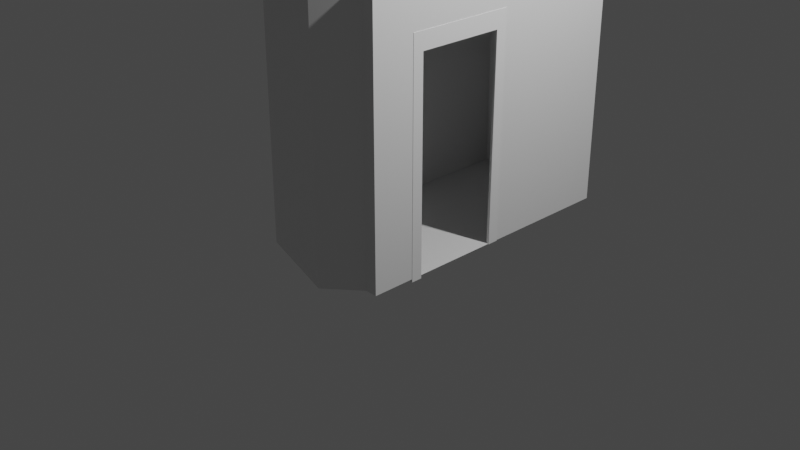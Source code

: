 # Source: closet.blend  (saved by Blender 3.0.42; exported with 4.5.12 LTS)
import bpy
from mathutils import Matrix  # noqa: F401  (used for matrix-valued properties, if any)

bpy.ops.wm.read_factory_settings(use_empty=True)
scene = bpy.context.scene
scene.name = 'Scene'

# ---- collections
col_collection = bpy.data.collections.new('Collection'); scene.collection.children.link(col_collection)

# ---- materials (node trees are filled in below, after node groups)
mat_material = bpy.data.materials.new('Material')
mat_material.alpha_threshold = 0.0
mat_material.use_transparent_shadow = False
mat_material.line_color = (0.0, 0.0, 0.0, 1.0)

# ---- material node trees
mat_material.use_nodes = True; mat_material.node_tree.nodes.clear()
_N = mat_material.node_tree.nodes; _L = mat_material.node_tree.links
n0 = _N.new('ShaderNodeOutputMaterial'); n0.name = 'Material Output'; n0.location = (300, 300)
n1 = _N.new('ShaderNodeBsdfPrincipled'); n1.name = 'Principled BSDF'; n1.location = (10, 300)
n1.distribution = 'GGX'
n1.subsurface_method = 'RANDOM_WALK_SKIN'
n1.inputs[2].default_value = 0.4
n1.inputs[3].default_value = 1.45
n1.inputs[27].default_value = (0.0, 0.0, 0.0, 1.0)
n1.inputs[28].default_value = 1.0
_L.new(n1.outputs[0], n0.inputs[0])
n0.is_active_output = True

# ---- world
world_world = bpy.data.worlds.new('World'); scene.world = world_world
world_world.use_nodes = True; world_world.node_tree.nodes.clear()
_N = world_world.node_tree.nodes; _L = world_world.node_tree.links
n0 = _N.new('ShaderNodeOutputWorld'); n0.name = 'World Output'; n0.location = (300, 300)
n1 = _N.new('ShaderNodeBackground'); n1.name = 'Background'; n1.location = (10, 300)
n1.inputs[0].default_value = (0.05088, 0.05088, 0.05088, 1.0)
_L.new(n1.outputs[0], n0.inputs[0])
n0.is_active_output = True
world_world.color = (0.05088, 0.05088, 0.05088)
world_world.use_sun_shadow = False
world_world.sun_shadow_jitter_overblur = 0.0

# ---- cameras
cam_camera = bpy.data.cameras.new('Camera')
cam_camera.clip_end = 100.0
cam_camera.ortho_scale = 7.314

# ---- lights
light_light = bpy.data.lights.new('Light', 'POINT')
light_light.transmission_factor = 0.0
light_light.energy = 1000.0
light_light.shadow_soft_size = 0.1
light_light.shadow_maximum_resolution = 0.006
light_light.use_absolute_resolution = True

# ---- meshes
me_cube = bpy.data.meshes.new('Cube')
me_cube.from_pydata([(1.0, 1.766, 1.284), (1.0, 1.766, -1.0), (1.0, -1.226, 1.796), (1.0, -1.226, -1.0), (-0.4335, 1.766, 1.284), (-0.4335, 1.766, -1.0), (-0.4335, -1.226, 1.796), (-0.4335, -1.226, -1.0), (-0.4335, -0.6376, -1.0), (1.0, -0.6494, 1.796), (-0.4335, -0.6494, 1.796), (1.0, -0.6676, -1.0), (-0.4335, 0.2456, 1.796), (1.0, 0.2456, -1.0), (-0.4335, 0.2456, -1.0), (1.0, 0.2456, 1.796), (0.8701, 1.766, -1.0), (0.8726, -1.226, 1.796), (0.8726, -1.226, -1.0), (0.8701, 1.766, 1.284), (0.715, -0.6494, 1.796), (0.715, 0.2456, 1.796), (0.004415, 1.766, -1.0), (0.5465, -1.508, 1.796), (0.5465, -1.508, -1.0), (0.004415, 1.766, 1.284), (0.1125, -0.6494, 1.796), (0.1125, 0.2456, 1.796), (1.0, 1.766, 1.133), (-0.4335, -1.226, 1.133), (1.0, -1.226, 1.133), (-0.4335, 1.766, 1.133), (1.0, -0.6676, 1.133), (1.0, 0.2456, 1.133), (0.8701, 1.766, 1.133), (0.8726, -1.226, 1.133), (0.004415, 1.766, 1.133), (0.5465, -1.508, 1.133)], [(12, 14), (8, 10), (7, 18)], [(26, 10, 6, 23), (37, 23, 6, 29), (32, 9, 2, 30), (34, 19, 0, 28), (33, 15, 9, 32), (27, 12, 10, 26), (25, 4, 12, 27), (22, 16, 1, 13, 11, 3, 18, 24, 7, 8, 14, 5), (28, 0, 15, 33), (0, 19, 21, 15), (15, 21, 20, 9), (36, 25, 19, 34), (30, 2, 17, 35), (9, 20, 17, 2), (31, 4, 25, 36), (19, 25, 27, 21), (21, 27, 26, 20), (35, 17, 23, 37), (20, 26, 23, 17), (18, 35, 37, 24), (5, 31, 36, 22), (3, 30, 35, 18), (1, 28, 33, 13), (16, 34, 28, 1), (11, 32, 30, 3), (10, 12, 4, 31, 5, 14, 8, 7, 29, 6), (24, 37, 29, 7)])
_uv = me_cube.uv_layers.new(name='UVMap')
_uv.uv.foreach_set('vector', [0.7359, 0.685, 0.875, 0.685, 0.875, 0.75, 0.7359, 0.75, 0.5892, 0.8609, 0.625, 0.8609, 0.625, 1.0, 0.5892, 1.0, 0.5892, 0.685, 0.625, 0.685, 0.625, 0.75, 0.5892, 0.75, 0.5892, 0.4644, 0.625, 0.4644, 0.625, 0.5, 0.5892, 0.5, 0.5892, 0.5943, 0.625, 0.5943, 0.625, 0.685, 0.5892, 0.685, 0.7359, 0.5943, 0.875, 0.5943, 0.875, 0.685, 0.7359, 0.685, 0.7359, 0.5, 0.875, 0.5, 0.875, 0.5943, 0.7359, 0.5943, 0.2641, 0.5, 0.3394, 0.5, 0.375, 0.5, 0.375, 0.5943, 0.375, 0.685, 0.375, 0.75, 0.3394, 0.75, 0.2641, 0.75, 0.125, 0.75, 0.125, 0.685, 0.125, 0.5943, 0.125, 0.5, 0.5892, 0.5, 0.625, 0.5, 0.625, 0.5943, 0.5892, 0.5943, 0.625, 0.5, 0.6606, 0.5, 0.6606, 0.5943, 0.625, 0.5943, 0.625, 0.5943, 0.6606, 0.5943, 0.6606, 0.685, 0.625, 0.685, 0.5892, 0.3891, 0.625, 0.3891, 0.625, 0.4644, 0.5892, 0.4644, 0.5892, 0.75, 0.625, 0.75, 0.625, 0.7856, 0.5892, 0.7856, 0.625, 0.685, 0.6606, 0.685, 0.6606, 0.75, 0.625, 0.75, 0.5892, 0.25, 0.625, 0.25, 0.625, 0.3891, 0.5892, 0.3891, 0.6606, 0.5, 0.7359, 0.5, 0.7359, 0.5943, 0.6606, 0.5943, 0.6606, 0.5943, 0.7359, 0.5943, 0.7359, 0.685, 0.6606, 0.685, 0.5892, 0.7856, 0.625, 0.7856, 0.625, 0.8609, 0.5892, 0.8609, 0.6606, 0.685, 0.7359, 0.685, 0.7359, 0.75, 0.6606, 0.75, 0.375, 0.7856, 0.5892, 0.7856, 0.5892, 0.8609, 0.375, 0.8609, 0.375, 0.25, 0.5892, 0.25, 0.5892, 0.3891, 0.375, 0.3891, 0.375, 0.75, 0.5892, 0.75, 0.5892, 0.7856, 0.375, 0.7856, 0.375, 0.5, 0.5892, 0.5, 0.5892, 0.5943, 0.375, 0.5943, 0.375, 0.4644, 0.5892, 0.4644, 0.5892, 0.5, 0.375, 0.5, 0.375, 0.685, 0.5892, 0.685, 0.5892, 0.75, 0.375, 0.75, 0.625, 0.06503, 0.625, 0.1557, 0.625, 0.25, 0.5892, 0.25, 0.375, 0.25, 0.375, 0.1557, 0.375, 0.06503, 0.375, 0.0, 0.5892, 0.0, 0.625, 0.0, 0.375, 0.8609, 0.5892, 0.8609, 0.5892, 1.0, 0.375, 1.0])
me_cube.materials.append(mat_material)
me_cube.use_remesh_preserve_volume = False
me_cube.use_remesh_preserve_attributes = False
me_cube.use_mirror_vertex_groups = False
me_cube.update()
me_cube_001 = bpy.data.meshes.new('Cube.001')
me_cube_001.from_pydata([(0.01115, -0.1077, -1.179), (0.01115, -0.1077, 0.9558), (0.01115, 0.006947, -1.179), (0.01115, 0.006947, 0.9558), (0.03897, -0.1077, -1.179), (0.03897, -0.1077, 0.9558), (0.03897, 0.006947, -1.179), (0.03897, 0.006947, 0.9558), (0.01115, -0.1077, 1.07), (0.01115, 0.006947, 1.07), (0.03897, -0.1077, 1.07), (0.03897, 0.006947, 1.07), (0.01115, -1.019, 0.9558), (0.03897, -1.019, 0.9558), (0.01115, -1.019, 1.07), (0.03897, -1.019, 1.07), (0.01115, -1.131, 0.9558), (0.03897, -1.131, 0.9558), (0.01115, -1.131, 1.07), (0.03897, -1.131, 1.07), (0.01115, -1.019, -1.206), (0.03897, -1.019, -1.206), (0.01115, -1.133, -1.206), (0.03897, -1.133, -1.206), (-0.02754, -0.1077, 1.135), (-0.02754, 0.006947, 1.135), (0.03897, -0.1077, 1.135), (0.03897, 0.006947, 1.135), (-0.02754, -1.019, 1.135), (0.03897, -1.019, 1.135), (-0.02754, -1.131, 1.135), (0.03897, -1.131, 1.135)], [], [(0, 1, 3, 2), (2, 3, 7, 6), (6, 7, 5, 4), (4, 5, 1, 0), (2, 6, 4, 0), (5, 7, 11, 10), (8, 14, 28, 24), (3, 1, 8, 9), (5, 10, 15, 13), (7, 3, 9, 11), (14, 12, 16, 18), (9, 8, 24, 25), (1, 5, 13, 12), (8, 1, 12, 14), (16, 17, 19, 18), (19, 15, 29, 31), (13, 15, 19, 17), (16, 12, 20, 22), (20, 21, 23, 22), (17, 16, 22, 23), (13, 17, 23, 21), (12, 13, 21, 20), (27, 25, 24, 26), (26, 24, 28, 29), (29, 28, 30, 31), (11, 9, 25, 27), (15, 10, 26, 29), (14, 18, 30, 28), (18, 19, 31, 30), (10, 11, 27, 26)])
_uv = me_cube_001.uv_layers.new(name='UVMap')
_uv.uv.foreach_set('vector', [0.375, 0.0, 0.625, 0.0, 0.625, 0.25, 0.375, 0.25, 0.375, 0.25, 0.625, 0.25, 0.625, 0.5, 0.375, 0.5, 0.375, 0.5, 0.625, 0.5, 0.625, 0.75, 0.375, 0.75, 0.375, 0.75, 0.625, 0.75, 0.625, 1.0, 0.375, 1.0, 0.125, 0.5, 0.375, 0.5, 0.375, 0.75, 0.125, 0.75, 0.625, 0.75, 0.625, 0.5, 0.625, 0.5, 0.625, 0.75, 0.625, 0.0, 0.625, 0.0, 0.625, 0.0, 0.625, 0.0, 0.625, 0.25, 0.625, 0.0, 0.625, 0.0, 0.625, 0.25, 0.625, 0.75, 0.625, 0.75, 0.625, 0.75, 0.625, 0.75, 0.625, 0.5, 0.625, 0.25, 0.625, 0.25, 0.625, 0.5, 0.625, 0.0, 0.625, 0.0, 0.625, 0.0, 0.625, 0.0, 0.625, 0.25, 0.625, 0.0, 0.625, 0.0, 0.625, 0.25, 0.625, 1.0, 0.625, 0.75, 0.625, 0.75, 0.625, 1.0, 0.625, 0.0, 0.625, 0.0, 0.625, 0.0, 0.625, 0.0, 0.625, 1.0, 0.625, 0.75, 0.625, 0.75, 0.625, 1.0, 0.625, 0.75, 0.625, 0.75, 0.625, 0.75, 0.625, 0.75, 0.625, 0.75, 0.625, 0.75, 0.625, 0.75, 0.625, 0.75, 0.625, 0.0, 0.625, 0.0, 0.625, 0.0, 0.625, 0.0, 0.625, 1.0, 0.625, 0.75, 0.625, 0.75, 0.625, 1.0, 0.625, 0.75, 0.625, 1.0, 0.625, 1.0, 0.625, 0.75, 0.625, 0.75, 0.625, 0.75, 0.625, 0.75, 0.625, 0.75, 0.625, 1.0, 0.625, 0.75, 0.625, 0.75, 0.625, 1.0, 0.625, 0.5, 0.875, 0.5, 0.875, 0.75, 0.625, 0.75, 0.625, 0.75, 0.875, 0.75, 0.875, 0.75, 0.625, 0.75, 0.625, 0.75, 0.875, 0.75, 0.875, 0.75, 0.625, 0.75, 0.625, 0.5, 0.625, 0.25, 0.625, 0.25, 0.625, 0.5, 0.625, 0.75, 0.625, 0.75, 0.625, 0.75, 0.625, 0.75, 0.625, 0.0, 0.625, 0.0, 0.625, 0.0, 0.625, 0.0, 0.625, 1.0, 0.625, 0.75, 0.625, 0.75, 0.625, 1.0, 0.625, 0.75, 0.625, 0.5, 0.625, 0.5, 0.625, 0.75])
me_cube_001.use_remesh_fix_poles = True
me_cube_001.use_remesh_preserve_attributes = False
me_cube_001.update()
me_cube_002 = bpy.data.meshes.new('Cube.002')
me_cube_002.from_pydata([(0.01115, -0.1077, -1.179), (0.01115, -0.1077, 0.9566), (0.01115, 0.006947, -1.179), (0.01115, 0.006947, 0.9566), (0.03897, -0.1077, -1.179), (0.03897, -0.1077, 0.9566), (0.03897, 0.006947, -1.179), (0.03897, 0.006947, 0.9566), (0.01115, -0.1077, 1.046), (0.01115, 0.006947, 1.046), (0.03897, -0.1077, 1.046), (0.03897, 0.006947, 1.046), (0.01115, -0.972, 0.9566), (0.03897, -0.972, 0.9566), (0.01115, -0.972, 1.046), (0.03897, -0.972, 1.046), (0.01115, -1.083, 0.9566), (0.03897, -1.083, 0.9566), (0.01115, -1.083, 1.046), (0.03897, -1.083, 1.046), (0.01115, -0.972, -1.173), (0.03897, -0.972, -1.173), (0.01115, -1.085, -1.173), (0.03897, -1.085, -1.173), (-0.02754, -0.1077, 1.109), (-0.02754, 0.006947, 1.109), (0.03897, -0.1077, 1.109), (0.03897, 0.006947, 1.109), (-0.02754, -0.972, 1.109), (0.03897, -0.972, 1.109), (-0.02754, -1.083, 1.109), (0.03897, -1.083, 1.109)], [], [(0, 1, 3, 2), (2, 3, 7, 6), (6, 7, 5, 4), (4, 5, 1, 0), (2, 6, 4, 0), (5, 7, 11, 10), (8, 14, 28, 24), (3, 1, 8, 9), (5, 10, 15, 13), (7, 3, 9, 11), (14, 12, 16, 18), (9, 8, 24, 25), (1, 5, 13, 12), (8, 1, 12, 14), (16, 17, 19, 18), (19, 15, 29, 31), (13, 15, 19, 17), (16, 12, 20, 22), (20, 21, 23, 22), (17, 16, 22, 23), (13, 17, 23, 21), (12, 13, 21, 20), (27, 25, 24, 26), (26, 24, 28, 29), (29, 28, 30, 31), (11, 9, 25, 27), (15, 10, 26, 29), (14, 18, 30, 28), (18, 19, 31, 30), (10, 11, 27, 26)])
_uv = me_cube_002.uv_layers.new(name='UVMap')
_uv.uv.foreach_set('vector', [0.375, 0.0, 0.625, 0.0, 0.625, 0.25, 0.375, 0.25, 0.375, 0.25, 0.625, 0.25, 0.625, 0.5, 0.375, 0.5, 0.375, 0.5, 0.625, 0.5, 0.625, 0.75, 0.375, 0.75, 0.375, 0.75, 0.625, 0.75, 0.625, 1.0, 0.375, 1.0, 0.125, 0.5, 0.375, 0.5, 0.375, 0.75, 0.125, 0.75, 0.625, 0.75, 0.625, 0.5, 0.625, 0.5, 0.625, 0.75, 0.625, 0.0, 0.625, 0.0, 0.625, 0.0, 0.625, 0.0, 0.625, 0.25, 0.625, 0.0, 0.625, 0.0, 0.625, 0.25, 0.625, 0.75, 0.625, 0.75, 0.625, 0.75, 0.625, 0.75, 0.625, 0.5, 0.625, 0.25, 0.625, 0.25, 0.625, 0.5, 0.625, 0.0, 0.625, 0.0, 0.625, 0.0, 0.625, 0.0, 0.625, 0.25, 0.625, 0.0, 0.625, 0.0, 0.625, 0.25, 0.625, 1.0, 0.625, 0.75, 0.625, 0.75, 0.625, 1.0, 0.625, 0.0, 0.625, 0.0, 0.625, 0.0, 0.625, 0.0, 0.625, 1.0, 0.625, 0.75, 0.625, 0.75, 0.625, 1.0, 0.625, 0.75, 0.625, 0.75, 0.625, 0.75, 0.625, 0.75, 0.625, 0.75, 0.625, 0.75, 0.625, 0.75, 0.625, 0.75, 0.625, 0.0, 0.625, 0.0, 0.625, 0.0, 0.625, 0.0, 0.625, 1.0, 0.625, 0.75, 0.625, 0.75, 0.625, 1.0, 0.625, 0.75, 0.625, 1.0, 0.625, 1.0, 0.625, 0.75, 0.625, 0.75, 0.625, 0.75, 0.625, 0.75, 0.625, 0.75, 0.625, 1.0, 0.625, 0.75, 0.625, 0.75, 0.625, 1.0, 0.625, 0.5, 0.875, 0.5, 0.875, 0.75, 0.625, 0.75, 0.625, 0.75, 0.875, 0.75, 0.875, 0.75, 0.625, 0.75, 0.625, 0.75, 0.875, 0.75, 0.875, 0.75, 0.625, 0.75, 0.625, 0.5, 0.625, 0.25, 0.625, 0.25, 0.625, 0.5, 0.625, 0.75, 0.625, 0.75, 0.625, 0.75, 0.625, 0.75, 0.625, 0.0, 0.625, 0.0, 0.625, 0.0, 0.625, 0.0, 0.625, 1.0, 0.625, 0.75, 0.625, 0.75, 0.625, 1.0, 0.625, 0.75, 0.625, 0.5, 0.625, 0.5, 0.625, 0.75])
me_cube_002.use_remesh_fix_poles = True
me_cube_002.use_remesh_preserve_attributes = False
me_cube_002.update()

# ---- objects
ob_walls = bpy.data.objects.new('Walls', me_cube)
ob_light = bpy.data.objects.new('Light', light_light)
ob_camera = bpy.data.objects.new('Camera', cam_camera)
ob_widedoorframe = bpy.data.objects.new('WideDoorframe', me_cube_001)
ob_narrowdoorframe = bpy.data.objects.new('NarrowDoorframe', me_cube_002)

# ---- transforms, parenting, visibility, modifiers, constraints
ob_walls.location = (0.0, 0.0, 1.005)
ob_walls.lock_rotations_4d = False
ob_walls.empty_display_type = 'ARROWS'
ob_walls.lineart.crease_threshold = 0.0
ob_light.location = (4.076, 1.005, 5.904)
ob_light.rotation_euler = (0.6503, 0.05522, 1.866)
ob_light.lock_rotations_4d = False
ob_light.empty_display_type = 'ARROWS'
ob_light.color = (0.0, 0.0, 0.0, 0.0)
ob_light.lineart.crease_threshold = 0.0
ob_camera.location = (7.359, -6.926, 4.958)
ob_camera.rotation_euler = (1.109, 0.0, 0.8149)
ob_camera.lock_rotations_4d = False
ob_camera.empty_display_type = 'ARROWS'
ob_camera.color = (0.0, 0.0, 0.0, 0.0)
ob_camera.display_type = 'WIRE'
ob_camera.lineart.crease_threshold = 0.0
ob_widedoorframe.location = (0.9644, 0.3518, 1.179)
ob_narrowdoorframe.location = (-0.1062, 1.725, 1.179)
ob_narrowdoorframe.rotation_euler = (0.0, -0.0, 1.571)

# ---- collection membership
col_collection.objects.link(ob_walls)
col_collection.objects.link(ob_light)
col_collection.objects.link(ob_camera)
col_collection.objects.link(ob_widedoorframe)
col_collection.objects.link(ob_narrowdoorframe)

# ---- scene / render settings (as saved in the file)
scene.camera = ob_camera
scene.frame_start = 1; scene.frame_end = 250; scene.frame_set(218)
scene.render.engine = 'BLENDER_EEVEE_NEXT'
scene.cycles.sampling_pattern = 'TABULATED_SOBOL'
scene.cycles.use_light_tree = False
scene.view_settings.view_transform = 'Filmic'
bpy.context.view_layer.update()
